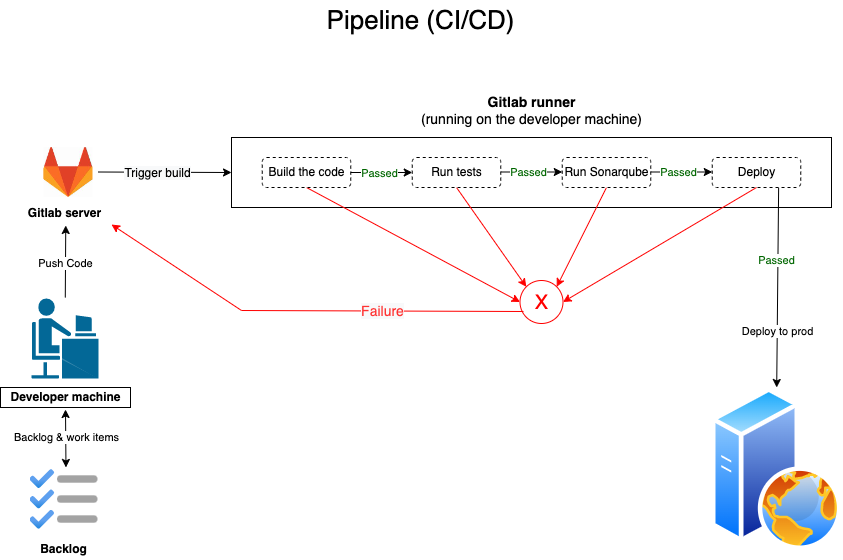

The diagram above was exported from draw.io. Its source (the exported page's mxGraphModel, read from the mxfile embedded in the PNG):
<mxGraphModel dx="1426" dy="905" grid="1" gridSize="10" guides="1" tooltips="1" connect="1" arrows="1" fold="1" page="1" pageScale="1" pageWidth="827" pageHeight="1169" math="0" shadow="0">
  <root>
    <mxCell id="0" />
    <mxCell id="1" parent="0" />
    <mxCell id="qr-NkdU9cSRxp665nioF-4" value="" style="rounded=0;whiteSpace=wrap;html=1;" vertex="1" parent="1">
      <mxGeometry x="310" y="507" width="600" height="70" as="geometry" />
    </mxCell>
    <mxCell id="toeRFYNeEygkEdBcv7nE-2" value="" style="shape=mxgraph.cisco.people.androgenous_person;html=1;pointerEvents=1;dashed=0;fillColor=#036897;strokeColor=#ffffff;strokeWidth=2;verticalLabelPosition=bottom;verticalAlign=top;align=center;outlineConnect=0;" parent="1" vertex="1">
      <mxGeometry x="109" y="667" width="69" height="82" as="geometry" />
    </mxCell>
    <mxCell id="toeRFYNeEygkEdBcv7nE-3" value="&lt;b&gt;Developer machine&lt;/b&gt;" style="text;html=1;align=center;verticalAlign=middle;resizable=0;points=[];autosize=1;strokeColor=default;fillColor=none;" parent="1" vertex="1">
      <mxGeometry x="79" y="757" width="130" height="20" as="geometry" />
    </mxCell>
    <mxCell id="toeRFYNeEygkEdBcv7nE-4" value="" style="aspect=fixed;html=1;points=[];align=center;image;fontSize=12;image=img/lib/azure2/general/Backlog.svg;" parent="1" vertex="1">
      <mxGeometry x="108.5" y="838.94" width="68" height="60" as="geometry" />
    </mxCell>
    <mxCell id="toeRFYNeEygkEdBcv7nE-5" value="&lt;b&gt;Backlog&lt;/b&gt;" style="text;html=1;align=center;verticalAlign=middle;resizable=0;points=[];autosize=1;strokeColor=none;fillColor=none;" parent="1" vertex="1">
      <mxGeometry x="111.5" y="908.94" width="60" height="20" as="geometry" />
    </mxCell>
    <mxCell id="toeRFYNeEygkEdBcv7nE-6" value="" style="endArrow=classic;startArrow=classic;html=1;rounded=0;exitX=0.529;exitY=-0.033;exitDx=0;exitDy=0;exitPerimeter=0;entryX=0.5;entryY=1.1;entryDx=0;entryDy=0;entryPerimeter=0;" parent="1" source="toeRFYNeEygkEdBcv7nE-4" target="toeRFYNeEygkEdBcv7nE-3" edge="1">
      <mxGeometry width="50" height="50" relative="1" as="geometry">
        <mxPoint x="88" y="809" as="sourcePoint" />
        <mxPoint x="138" y="759" as="targetPoint" />
      </mxGeometry>
    </mxCell>
    <mxCell id="toeRFYNeEygkEdBcv7nE-7" value="Backlog &amp;amp; work items" style="edgeLabel;html=1;align=center;verticalAlign=middle;resizable=0;points=[];" parent="toeRFYNeEygkEdBcv7nE-6" vertex="1" connectable="0">
      <mxGeometry x="0.0267" relative="1" as="geometry">
        <mxPoint as="offset" />
      </mxGeometry>
    </mxCell>
    <mxCell id="toeRFYNeEygkEdBcv7nE-9" value="&lt;b&gt;Gitlab server&lt;/b&gt;" style="text;html=1;align=center;verticalAlign=middle;resizable=0;points=[];autosize=1;strokeColor=none;fillColor=none;" parent="1" vertex="1">
      <mxGeometry x="98" y="573" width="90" height="20" as="geometry" />
    </mxCell>
    <mxCell id="toeRFYNeEygkEdBcv7nE-11" value="" style="endArrow=classic;html=1;rounded=0;entryX=0.514;entryY=1.1;entryDx=0;entryDy=0;entryPerimeter=0;" parent="1" source="toeRFYNeEygkEdBcv7nE-2" target="toeRFYNeEygkEdBcv7nE-9" edge="1">
      <mxGeometry width="50" height="50" relative="1" as="geometry">
        <mxPoint x="130" y="628" as="sourcePoint" />
        <mxPoint x="70" y="598" as="targetPoint" />
      </mxGeometry>
    </mxCell>
    <mxCell id="toeRFYNeEygkEdBcv7nE-13" value="Push Code" style="edgeLabel;html=1;align=center;verticalAlign=middle;resizable=0;points=[];" parent="toeRFYNeEygkEdBcv7nE-11" vertex="1" connectable="0">
      <mxGeometry x="-0.0583" y="1" relative="1" as="geometry">
        <mxPoint as="offset" />
      </mxGeometry>
    </mxCell>
    <mxCell id="toeRFYNeEygkEdBcv7nE-14" value="" style="endArrow=classic;html=1;rounded=0;exitX=1;exitY=0.5;exitDx=0;exitDy=0;exitPerimeter=0;entryX=0;entryY=0.5;entryDx=0;entryDy=0;" parent="1" target="qr-NkdU9cSRxp665nioF-4" edge="1">
      <mxGeometry width="50" height="50" relative="1" as="geometry">
        <mxPoint x="176.5" y="541.5" as="sourcePoint" />
        <mxPoint x="412.53999999999996" y="542" as="targetPoint" />
      </mxGeometry>
    </mxCell>
    <mxCell id="toeRFYNeEygkEdBcv7nE-92" value="&lt;span style=&quot;color: rgb(0, 0, 0); font-size: 12px; background-color: rgb(248, 249, 250);&quot;&gt;Trigger build&lt;/span&gt;" style="edgeLabel;html=1;align=center;verticalAlign=middle;resizable=0;points=[];fontSize=11;fontColor=#006600;" parent="toeRFYNeEygkEdBcv7nE-14" vertex="1" connectable="0">
      <mxGeometry x="-0.1206" y="-1" relative="1" as="geometry">
        <mxPoint as="offset" />
      </mxGeometry>
    </mxCell>
    <mxCell id="toeRFYNeEygkEdBcv7nE-24" value="&lt;b style=&quot;font-size: 14px;&quot;&gt;Gitlab runner&lt;/b&gt;&lt;br style=&quot;font-size: 14px;&quot;&gt;(running on the developer machine)" style="text;html=1;align=center;verticalAlign=middle;resizable=0;points=[];autosize=1;strokeColor=none;fillColor=none;fontSize=14;" parent="1" vertex="1">
      <mxGeometry x="490" y="460.00000000000006" width="240" height="40" as="geometry" />
    </mxCell>
    <mxCell id="toeRFYNeEygkEdBcv7nE-25" value="Pipeline (CI/CD)" style="text;html=1;align=center;verticalAlign=middle;resizable=0;points=[];autosize=1;strokeColor=none;fillColor=none;fontSize=26;fontStyle=0" parent="1" vertex="1">
      <mxGeometry x="398.5" y="370" width="200" height="40" as="geometry" />
    </mxCell>
    <mxCell id="toeRFYNeEygkEdBcv7nE-10" value="" style="endArrow=classic;html=1;rounded=0;strokeColor=#FF0000;exitX=0.5;exitY=1;exitDx=0;exitDy=0;entryX=0;entryY=0.5;entryDx=0;entryDy=0;" parent="1" source="qr-NkdU9cSRxp665nioF-5" target="toeRFYNeEygkEdBcv7nE-82" edge="1">
      <mxGeometry width="50" height="50" relative="1" as="geometry">
        <mxPoint x="-10" y="1010" as="sourcePoint" />
        <mxPoint x="430" y="720" as="targetPoint" />
      </mxGeometry>
    </mxCell>
    <mxCell id="toeRFYNeEygkEdBcv7nE-44" value="" style="endArrow=classic;html=1;rounded=0;exitX=0.5;exitY=1;exitDx=0;exitDy=0;strokeColor=#FF0000;entryX=0;entryY=0;entryDx=0;entryDy=0;" parent="1" source="qr-NkdU9cSRxp665nioF-6" target="toeRFYNeEygkEdBcv7nE-82" edge="1">
      <mxGeometry width="50" height="50" relative="1" as="geometry">
        <mxPoint x="44.579999999999984" y="983.94" as="sourcePoint" />
        <mxPoint x="510" y="670" as="targetPoint" />
      </mxGeometry>
    </mxCell>
    <mxCell id="toeRFYNeEygkEdBcv7nE-45" value="" style="endArrow=classic;html=1;rounded=0;exitX=0.5;exitY=1;exitDx=0;exitDy=0;strokeColor=#FF0000;entryX=1;entryY=0;entryDx=0;entryDy=0;" parent="1" source="qr-NkdU9cSRxp665nioF-7" target="toeRFYNeEygkEdBcv7nE-82" edge="1">
      <mxGeometry width="50" height="50" relative="1" as="geometry">
        <mxPoint x="49.37999999999994" y="1078.97" as="sourcePoint" />
        <mxPoint x="650" y="740" as="targetPoint" />
      </mxGeometry>
    </mxCell>
    <mxCell id="toeRFYNeEygkEdBcv7nE-81" value="X" style="text;html=1;align=center;verticalAlign=middle;resizable=0;points=[];autosize=1;strokeColor=none;fillColor=none;fontSize=20;fontColor=#FF0000;" parent="1" vertex="1">
      <mxGeometry x="605" y="656.5" width="30" height="30" as="geometry" />
    </mxCell>
    <mxCell id="toeRFYNeEygkEdBcv7nE-82" value="" style="ellipse;whiteSpace=wrap;html=1;aspect=fixed;rounded=1;fontSize=14;fillColor=none;fontColor=#ffffff;strokeColor=#FF0000;" parent="1" vertex="1">
      <mxGeometry x="598.5" y="650" width="43" height="43" as="geometry" />
    </mxCell>
    <mxCell id="toeRFYNeEygkEdBcv7nE-84" value="" style="endArrow=classic;html=1;rounded=0;strokeColor=#FF0000;entryX=1.022;entryY=1.05;entryDx=0;entryDy=0;entryPerimeter=0;exitX=0.081;exitY=0.721;exitDx=0;exitDy=0;exitPerimeter=0;" parent="1" source="toeRFYNeEygkEdBcv7nE-82" target="toeRFYNeEygkEdBcv7nE-9" edge="1">
      <mxGeometry width="50" height="50" relative="1" as="geometry">
        <mxPoint x="550" y="875" as="sourcePoint" />
        <mxPoint x="350" y="830" as="targetPoint" />
        <Array as="points">
          <mxPoint x="320" y="680" />
        </Array>
      </mxGeometry>
    </mxCell>
    <mxCell id="qr-NkdU9cSRxp665nioF-17" value="&lt;span style=&quot;color: rgb(255, 51, 51); font-size: 14px; background-color: rgb(248, 249, 250);&quot;&gt;Failure&lt;/span&gt;" style="edgeLabel;html=1;align=center;verticalAlign=middle;resizable=0;points=[];fontSize=20;" vertex="1" connectable="0" parent="toeRFYNeEygkEdBcv7nE-84">
      <mxGeometry x="-0.3537" y="-2" relative="1" as="geometry">
        <mxPoint as="offset" />
      </mxGeometry>
    </mxCell>
    <mxCell id="toeRFYNeEygkEdBcv7nE-89" value="" style="aspect=fixed;perimeter=ellipsePerimeter;html=1;align=center;shadow=0;dashed=0;spacingTop=3;image;image=img/lib/active_directory/web_server.svg;fontSize=11;fontColor=#006600;strokeColor=default;" parent="1" vertex="1">
      <mxGeometry x="790" y="757" width="130.4" height="163" as="geometry" />
    </mxCell>
    <mxCell id="toeRFYNeEygkEdBcv7nE-90" value="&lt;span style=&quot;color: rgb(0, 102, 0);&quot;&gt;Passed&lt;/span&gt;" style="endArrow=classic;html=1;rounded=0;entryX=0.5;entryY=0;entryDx=0;entryDy=0;exitX=0.75;exitY=1;exitDx=0;exitDy=0;" parent="1" source="qr-NkdU9cSRxp665nioF-8" target="toeRFYNeEygkEdBcv7nE-89" edge="1">
      <mxGeometry x="-0.2699" y="-1" width="50" height="50" relative="1" as="geometry">
        <mxPoint x="354.25" y="868.94" as="sourcePoint" />
        <mxPoint x="263.6299999999999" y="800.94" as="targetPoint" />
        <mxPoint as="offset" />
      </mxGeometry>
    </mxCell>
    <mxCell id="toeRFYNeEygkEdBcv7nE-94" value="&lt;font color=&quot;#000000&quot;&gt;Deploy to prod&lt;br&gt;&lt;/font&gt;" style="edgeLabel;html=1;align=center;verticalAlign=middle;resizable=0;points=[];fontSize=11;fontColor=#006600;" parent="toeRFYNeEygkEdBcv7nE-90" vertex="1" connectable="0">
      <mxGeometry x="-0.1619" y="1" relative="1" as="geometry">
        <mxPoint x="-2" y="59" as="offset" />
      </mxGeometry>
    </mxCell>
    <mxCell id="qr-NkdU9cSRxp665nioF-2" value="" style="shape=image;verticalLabelPosition=bottom;labelBackgroundColor=default;verticalAlign=top;aspect=fixed;imageAspect=0;image=data:image/jpeg,(base64 omitted: 5472 chars);" vertex="1" parent="1">
      <mxGeometry x="122.33000000000004" y="517" width="49.17" height="50" as="geometry" />
    </mxCell>
    <mxCell id="qr-NkdU9cSRxp665nioF-5" value="Build the code" style="rounded=1;whiteSpace=wrap;html=1;fontSize=12;dashed=1;" vertex="1" parent="1">
      <mxGeometry x="340.75" y="527" width="88.5" height="30" as="geometry" />
    </mxCell>
    <mxCell id="qr-NkdU9cSRxp665nioF-6" value="Run tests" style="rounded=1;whiteSpace=wrap;html=1;fontSize=12;dashed=1;" vertex="1" parent="1">
      <mxGeometry x="490.75" y="527" width="88.5" height="30" as="geometry" />
    </mxCell>
    <mxCell id="qr-NkdU9cSRxp665nioF-7" value="Run Sonarqube" style="rounded=1;whiteSpace=wrap;html=1;fontSize=12;dashed=1;" vertex="1" parent="1">
      <mxGeometry x="640.75" y="527" width="88.5" height="30" as="geometry" />
    </mxCell>
    <mxCell id="qr-NkdU9cSRxp665nioF-8" value="Deploy" style="rounded=1;whiteSpace=wrap;html=1;fontSize=12;dashed=1;" vertex="1" parent="1">
      <mxGeometry x="790.75" y="527" width="88.5" height="30" as="geometry" />
    </mxCell>
    <mxCell id="qr-NkdU9cSRxp665nioF-9" value="" style="endArrow=classic;html=1;rounded=0;entryX=0;entryY=0.5;entryDx=0;entryDy=0;exitX=1;exitY=0.5;exitDx=0;exitDy=0;fontSize=10;" edge="1" parent="1" source="qr-NkdU9cSRxp665nioF-5" target="qr-NkdU9cSRxp665nioF-6">
      <mxGeometry y="-95" width="50" height="50" relative="1" as="geometry">
        <mxPoint x="480.0000000000001" y="597" as="sourcePoint" />
        <mxPoint x="480.0000000000001" y="639.99" as="targetPoint" />
        <mxPoint as="offset" />
      </mxGeometry>
    </mxCell>
    <mxCell id="qr-NkdU9cSRxp665nioF-10" value="&lt;span style=&quot;color: rgb(0, 102, 0);&quot;&gt;Passed&lt;/span&gt;" style="edgeLabel;html=1;align=center;verticalAlign=middle;resizable=0;points=[];" vertex="1" connectable="0" parent="qr-NkdU9cSRxp665nioF-9">
      <mxGeometry x="-0.1626" y="-2" relative="1" as="geometry">
        <mxPoint x="2" y="-2" as="offset" />
      </mxGeometry>
    </mxCell>
    <mxCell id="qr-NkdU9cSRxp665nioF-11" value="" style="endArrow=classic;html=1;rounded=0;entryX=0;entryY=0.5;entryDx=0;entryDy=0;exitX=1;exitY=0.5;exitDx=0;exitDy=0;fontSize=10;" edge="1" parent="1">
      <mxGeometry y="-95" width="50" height="50" relative="1" as="geometry">
        <mxPoint x="729.25" y="541.5" as="sourcePoint" />
        <mxPoint x="790.75" y="541.5" as="targetPoint" />
        <mxPoint as="offset" />
      </mxGeometry>
    </mxCell>
    <mxCell id="qr-NkdU9cSRxp665nioF-12" value="&lt;span style=&quot;color: rgb(0, 102, 0);&quot;&gt;Passed&lt;/span&gt;" style="edgeLabel;html=1;align=center;verticalAlign=middle;resizable=0;points=[];" vertex="1" connectable="0" parent="qr-NkdU9cSRxp665nioF-11">
      <mxGeometry x="-0.1626" y="-2" relative="1" as="geometry">
        <mxPoint x="1" y="-2" as="offset" />
      </mxGeometry>
    </mxCell>
    <mxCell id="qr-NkdU9cSRxp665nioF-13" value="" style="endArrow=classic;html=1;rounded=0;entryX=0;entryY=0.5;entryDx=0;entryDy=0;exitX=1;exitY=0.5;exitDx=0;exitDy=0;fontSize=10;" edge="1" parent="1">
      <mxGeometry y="-95" width="50" height="50" relative="1" as="geometry">
        <mxPoint x="579.25" y="541.5" as="sourcePoint" />
        <mxPoint x="640.75" y="541.5" as="targetPoint" />
        <mxPoint as="offset" />
      </mxGeometry>
    </mxCell>
    <mxCell id="qr-NkdU9cSRxp665nioF-14" value="&lt;span style=&quot;color: rgb(0, 102, 0);&quot;&gt;Passed&lt;/span&gt;" style="edgeLabel;html=1;align=center;verticalAlign=middle;resizable=0;points=[];" vertex="1" connectable="0" parent="qr-NkdU9cSRxp665nioF-13">
      <mxGeometry x="-0.1626" y="-2" relative="1" as="geometry">
        <mxPoint x="1" y="-2" as="offset" />
      </mxGeometry>
    </mxCell>
    <mxCell id="qr-NkdU9cSRxp665nioF-15" value="" style="endArrow=classic;html=1;rounded=0;exitX=0.5;exitY=1;exitDx=0;exitDy=0;strokeColor=#FF0000;entryX=1;entryY=0.5;entryDx=0;entryDy=0;" edge="1" parent="1" source="qr-NkdU9cSRxp665nioF-8" target="toeRFYNeEygkEdBcv7nE-82">
      <mxGeometry width="50" height="50" relative="1" as="geometry">
        <mxPoint x="695" y="567" as="sourcePoint" />
        <mxPoint x="760" y="760" as="targetPoint" />
      </mxGeometry>
    </mxCell>
  </root>
</mxGraphModel>